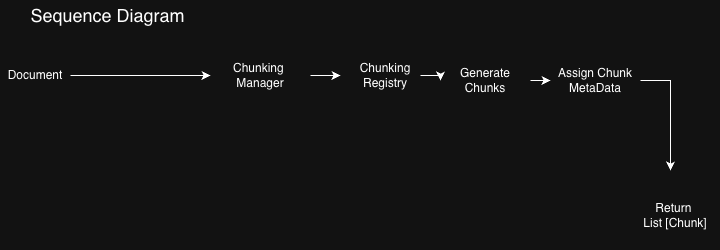

The diagram above was exported from draw.io. Its source (the exported page's mxGraphModel, read from the mxfile embedded in the PNG):
<mxGraphModel dx="1203" dy="579" grid="1" gridSize="10" guides="1" tooltips="1" connect="1" arrows="1" fold="1" page="1" pageScale="1" pageWidth="850" pageHeight="1100" math="0" shadow="0">
  <root>
    <mxCell id="0" />
    <mxCell id="1" parent="0" />
    <mxCell id="cyYTW6GMRWNa1pnZHrXm-1" parent="1" style="text;html=1;whiteSpace=wrap;strokeColor=none;fillColor=none;align=center;verticalAlign=middle;rounded=0;" value="&lt;font style=&quot;font-size: 18px;&quot;&gt;&amp;nbsp;Sequence Diagram&lt;/font&gt;" vertex="1">
      <mxGeometry height="30" width="210" x="20" y="20" as="geometry" />
    </mxCell>
    <mxCell id="cyYTW6GMRWNa1pnZHrXm-3" edge="1" parent="1" source="cyYTW6GMRWNa1pnZHrXm-2" style="edgeStyle=orthogonalEdgeStyle;rounded=0;orthogonalLoop=1;jettySize=auto;html=1;entryX=0;entryY=0.5;entryDx=0;entryDy=0;" target="cyYTW6GMRWNa1pnZHrXm-6">
      <mxGeometry relative="1" as="geometry">
        <Array as="points" />
        <mxPoint x="150.00000000000023" y="94.99999999999989" as="targetPoint" />
      </mxGeometry>
    </mxCell>
    <mxCell id="cyYTW6GMRWNa1pnZHrXm-2" parent="1" style="text;html=1;whiteSpace=wrap;strokeColor=none;fillColor=none;align=center;verticalAlign=middle;rounded=0;" value="Document" vertex="1">
      <mxGeometry height="30" width="70" x="20" y="80" as="geometry" />
    </mxCell>
    <mxCell id="cyYTW6GMRWNa1pnZHrXm-25" edge="1" parent="1" source="cyYTW6GMRWNa1pnZHrXm-6" style="edgeStyle=orthogonalEdgeStyle;rounded=0;orthogonalLoop=1;jettySize=auto;html=1;exitX=1;exitY=0.5;exitDx=0;exitDy=0;">
      <mxGeometry relative="1" as="geometry">
        <mxPoint x="360" y="95.15384615384608" as="targetPoint" />
      </mxGeometry>
    </mxCell>
    <mxCell id="cyYTW6GMRWNa1pnZHrXm-6" parent="1" style="text;html=1;whiteSpace=wrap;strokeColor=none;fillColor=none;align=center;verticalAlign=middle;rounded=0;" value="Chunking&amp;nbsp; Manager" vertex="1">
      <mxGeometry height="70" width="100" x="230" y="60" as="geometry" />
    </mxCell>
    <mxCell id="cyYTW6GMRWNa1pnZHrXm-24" edge="1" parent="1" source="cyYTW6GMRWNa1pnZHrXm-11" style="edgeStyle=orthogonalEdgeStyle;rounded=0;orthogonalLoop=1;jettySize=auto;html=1;exitX=1;exitY=0.5;exitDx=0;exitDy=0;entryX=0;entryY=0.5;entryDx=0;entryDy=0;" target="cyYTW6GMRWNa1pnZHrXm-13">
      <mxGeometry relative="1" as="geometry" />
    </mxCell>
    <mxCell id="cyYTW6GMRWNa1pnZHrXm-11" parent="1" style="text;html=1;whiteSpace=wrap;strokeColor=none;fillColor=none;align=center;verticalAlign=middle;rounded=0;" value="Generate Chunks" vertex="1">
      <mxGeometry height="40" width="90" x="460" y="80" as="geometry" />
    </mxCell>
    <mxCell id="cyYTW6GMRWNa1pnZHrXm-14" edge="1" parent="1" source="cyYTW6GMRWNa1pnZHrXm-13" style="edgeStyle=orthogonalEdgeStyle;rounded=0;orthogonalLoop=1;jettySize=auto;html=1;">
      <mxGeometry relative="1" as="geometry">
        <mxPoint x="690" y="190" as="targetPoint" />
      </mxGeometry>
    </mxCell>
    <mxCell id="cyYTW6GMRWNa1pnZHrXm-13" parent="1" style="text;html=1;whiteSpace=wrap;strokeColor=none;fillColor=none;align=center;verticalAlign=middle;rounded=0;" value="Assign Chunk MetaData" vertex="1">
      <mxGeometry height="60" width="90" x="570" y="70" as="geometry" />
    </mxCell>
    <mxCell id="cyYTW6GMRWNa1pnZHrXm-15" parent="1" style="text;html=1;whiteSpace=wrap;strokeColor=none;fillColor=none;align=center;verticalAlign=middle;rounded=0;" value="Return&amp;nbsp;&lt;div&gt;List [Chunk]&lt;/div&gt;" vertex="1">
      <mxGeometry height="70" width="90" x="650" y="200" as="geometry" />
    </mxCell>
    <mxCell id="cyYTW6GMRWNa1pnZHrXm-28" edge="1" parent="1" source="cyYTW6GMRWNa1pnZHrXm-26" style="edgeStyle=orthogonalEdgeStyle;rounded=0;orthogonalLoop=1;jettySize=auto;html=1;exitX=1;exitY=0.5;exitDx=0;exitDy=0;entryX=0;entryY=0.5;entryDx=0;entryDy=0;" target="cyYTW6GMRWNa1pnZHrXm-11">
      <mxGeometry relative="1" as="geometry" />
    </mxCell>
    <mxCell id="cyYTW6GMRWNa1pnZHrXm-26" parent="1" style="text;html=1;whiteSpace=wrap;strokeColor=none;fillColor=none;align=center;verticalAlign=middle;rounded=0;" value="Chunking Registry" vertex="1">
      <mxGeometry height="70" width="70" x="370" y="60" as="geometry" />
    </mxCell>
  </root>
</mxGraphModel>